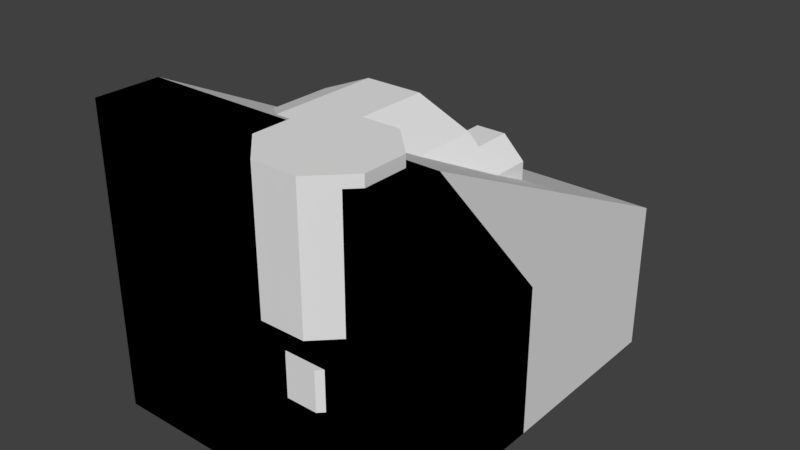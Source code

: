 # Source: lego-bricks.blend  (saved by Blender 2.78.0; exported with 4.5.12 LTS)
import bpy
from mathutils import Matrix  # noqa: F401  (used for matrix-valued properties, if any)

bpy.ops.wm.read_factory_settings(use_empty=True)
scene = bpy.context.scene
scene.name = 'Scene'

# ---- collections
col_collection_1 = bpy.data.collections.new('Collection 1'); scene.collection.children.link(col_collection_1)

# ---- world
world_world = bpy.data.worlds.new('World'); scene.world = world_world
world_world.color = (0.05088, 0.05088, 0.05088)
world_world.use_sun_shadow = False
world_world.sun_shadow_jitter_overblur = 0.0
world_world.cycles.sampling_method = 'MANUAL'

# ---- meshes
me_cube_001 = bpy.data.meshes.new('Cube.001')
me_cube_001.from_pydata([(-0.07, 1.65, -0.175), (0.07, 1.65, -0.175), (0.175, 1.65, -0.07), (0.175, 1.65, 0.07), (0.07, 1.65, 0.175), (-0.07, 1.65, 0.175), (-0.175, 1.65, 0.07), (-0.175, 1.65, -0.07), (-0.175, 1.83, 0.07), (-0.07, 1.83, 0.175), (0.07, 1.83, 0.175), (0.175, 1.83, 0.07), (0.175, 1.83, -0.07), (0.07, 1.83, -0.175), (-0.07, 1.83, -0.175), (-0.175, 1.83, -0.07), (1.042e-14, 1.83, 1.192e-07), (0.35, -0.15, -0.35), (0.35, 1.65, -0.35), (0.35, -0.15, 0.35), (0.35, 1.65, 0.35), (-0.35, -0.15, -0.35), (-0.35, 1.65, -0.35), (-0.35, -0.15, 0.35), (-0.35, 1.65, 0.35), (0.35, 0.15, 1.05), (0.35, -0.15, 1.05), (-0.35, -0.15, 1.05), (-0.35, 0.15, 1.05), (-1.05, -0.15, -0.35), (-1.05, 0.15, -0.35), (-1.05, 0.15, 0.35), (-1.05, -0.15, 0.35), (-1.05, 0.15, 1.05), (-1.05, -0.15, 1.05)], [], [(9, 16, 8), (11, 16, 10), (12, 16, 11), (14, 16, 13), (8, 16, 15), (10, 16, 9), (13, 16, 12), (14, 15, 16), (5, 9, 8, 6), (3, 11, 10, 4), (2, 12, 11, 3), (0, 14, 13, 1), (6, 8, 15, 7), (4, 10, 9, 5), (1, 13, 12, 2), (7, 15, 14, 0), (17, 18, 20, 19), (20, 24, 28, 25), (24, 22, 30, 31), (21, 22, 18, 17), (19, 23, 21, 17), (24, 20, 18, 22), (26, 25, 28, 27), (19, 20, 25, 26), (31, 33, 24), (23, 19, 26, 27), (32, 31, 30, 29), (22, 21, 29, 30), (21, 23, 32, 29), (31, 32, 34, 33), (23, 27, 34, 32), (27, 28, 33, 34), (24, 33, 28)])
me_cube_001.polygons.foreach_set('use_smooth', [0, 0, 0, 0, 0, 0, 0, 0, 1, 1, 1, 1, 1, 1, 1, 1, 0, 0, 0, 0, 0, 0, 0, 0, 0, 0, 0, 0, 0, 0, 0, 0, 0])
me_cube_001.use_remesh_preserve_volume = False
me_cube_001.use_remesh_preserve_attributes = False
me_cube_001.use_mirror_vertex_groups = False
me_cube_001.update()
me_cube = bpy.data.meshes.new('Cube')
me_cube.from_pydata([(-0.07, 0.75, -0.175), (0.07, 0.75, -0.175), (0.175, 0.75, -0.07), (0.175, 0.75, 0.07), (0.07, 0.75, 0.175), (-0.07, 0.75, 0.175), (-0.175, 0.75, 0.07), (-0.175, 0.75, -0.07), (-0.175, 0.93, 0.07), (-0.07, 0.93, 0.175), (0.07, 0.93, 0.175), (0.175, 0.93, 0.07), (0.175, 0.93, -0.07), (0.07, 0.93, -0.175), (-0.07, 0.93, -0.175), (-0.175, 0.93, -0.07), (5.211e-15, 0.93, 5.96e-08), (0.35, -0.15, -0.35), (0.35, 0.75, -0.35), (0.35, -0.15, 0.35), (0.35, 0.75, 0.35), (-0.35, -0.15, -0.35), (-0.35, 0.75, -0.35), (-0.35, -0.15, 0.35), (-0.35, 0.75, 0.35), (0.35, 0.15, 1.05), (0.35, -0.15, 1.05), (-0.35, -0.15, 1.05), (-0.35, 0.15, 1.05), (-1.05, -0.15, -0.35), (-1.05, 0.15, -0.35), (-1.05, 0.15, 0.35), (-1.05, -0.15, 0.35), (-1.05, 0.15, 1.05), (-1.05, -0.15, 1.05)], [], [(9, 16, 8), (11, 16, 10), (12, 16, 11), (14, 16, 13), (8, 16, 15), (10, 16, 9), (13, 16, 12), (14, 15, 16), (5, 9, 8, 6), (3, 11, 10, 4), (2, 12, 11, 3), (0, 14, 13, 1), (6, 8, 15, 7), (4, 10, 9, 5), (1, 13, 12, 2), (7, 15, 14, 0), (17, 18, 20, 19), (20, 24, 28, 25), (24, 22, 30, 31), (21, 22, 18, 17), (19, 23, 21, 17), (24, 20, 18, 22), (26, 25, 28, 27), (19, 20, 25, 26), (31, 33, 24), (23, 19, 26, 27), (32, 31, 30, 29), (22, 21, 29, 30), (21, 23, 32, 29), (31, 32, 34, 33), (23, 27, 34, 32), (27, 28, 33, 34), (24, 33, 28)])
me_cube.polygons.foreach_set('use_smooth', [0, 0, 0, 0, 0, 0, 0, 0, 1, 1, 1, 1, 1, 1, 1, 1, 0, 0, 0, 0, 0, 0, 0, 0, 0, 0, 0, 0, 0, 0, 0, 0, 0])
me_cube.use_remesh_preserve_volume = False
me_cube.use_remesh_preserve_attributes = False
me_cube.use_mirror_vertex_groups = False
me_cube.update()
me_plane_002 = bpy.data.meshes.new('Plane.002')
me_plane_002.from_pydata([(0.07, -0.175, 0.15), (-0.07, -0.175, 0.15), (-0.175, -0.07, 0.15), (-0.175, 0.07, 0.15), (-0.07, 0.175, 0.15), (0.07, 0.175, 0.15), (0.175, 0.07, 0.15), (0.175, -0.07, 0.15), (0.175, 0.07, 0.33), (0.07, 0.175, 0.33), (-0.07, 0.175, 0.33), (-0.175, 0.07, 0.33), (-0.175, -0.07, 0.33), (-0.07, -0.175, 0.33), (0.0, 0.0, 0.15), (0.07, -0.175, 0.33), (0.175, -0.07, 0.33), (0.0, 0.0, 0.33)], [], [(5, 6, 14), (3, 4, 14), (2, 3, 14), (0, 1, 14), (6, 7, 14), (4, 5, 14), (1, 2, 14), (0, 14, 7), (9, 17, 8), (11, 17, 10), (12, 17, 11), (15, 17, 13), (8, 17, 16), (10, 17, 9), (13, 17, 12), (15, 16, 17), (5, 9, 8, 6), (3, 11, 10, 4), (2, 12, 11, 3), (0, 15, 13, 1), (6, 8, 16, 7), (4, 10, 9, 5), (1, 13, 12, 2), (7, 16, 15, 0)])
me_plane_002.use_remesh_preserve_volume = False
me_plane_002.use_remesh_preserve_attributes = False
me_plane_002.use_mirror_vertex_groups = False
me_plane_002.update()
me_plane_001 = bpy.data.meshes.new('Plane.001')
me_plane_001.from_pydata([(0.1, -0.25, 0.5), (-0.1, -0.25, 0.5), (-0.25, -0.1, 0.5), (-0.25, 0.1, 0.5), (-0.1, 0.25, 0.5), (0.1, 0.25, 0.5), (0.25, 0.1, 0.5), (0.25, -0.1, 0.5), (0.25, 0.1, 1.1), (0.1, 0.25, 1.1), (-0.1, 0.25, 1.1), (-0.25, 0.1, 1.1), (-0.25, -0.1, 1.1), (-0.1, -0.25, 1.1), (0.0, 0.0, 0.5), (0.1, -0.25, 1.1), (0.25, -0.1, 1.1), (0.0, 0.0, 1.1)], [], [(5, 6, 14), (3, 4, 14), (2, 3, 14), (0, 1, 14), (6, 7, 14), (4, 5, 14), (1, 2, 14), (0, 14, 7), (9, 17, 8), (11, 17, 10), (12, 17, 11), (15, 17, 13), (8, 17, 16), (10, 17, 9), (13, 17, 12), (15, 16, 17), (5, 9, 8, 6), (3, 11, 10, 4), (2, 12, 11, 3), (0, 15, 13, 1), (6, 8, 16, 7), (4, 10, 9, 5), (1, 13, 12, 2), (7, 16, 15, 0)])
me_plane_001.use_remesh_preserve_volume = False
me_plane_001.use_remesh_preserve_attributes = False
me_plane_001.use_mirror_vertex_groups = False
me_plane_001.update()
me_circle_001 = bpy.data.meshes.new('Circle.001')
me_circle_001.from_pydata([(-0.1586, 0.75, -0.06568), (-0.1586, 0.75, 0.06568), (-0.1586, 0.93, -0.06568), (-0.06568, 0.75, 0.1586), (-0.1586, 0.93, 0.06568), (0.06568, 0.75, 0.1586), (-0.06568, 0.93, 0.1586), (0.1586, 0.75, 0.06568), (0.06568, 0.93, 0.1586), (0.1586, 0.75, -0.06568), (0.06568, 0.75, -0.1586), (-0.06568, 0.75, -0.1586), (0.1586, 0.93, 0.06568), (0.1586, 0.93, -0.06568), (0.06568, 0.93, -0.1586), (-0.06568, 0.93, -0.1586), (-2.943e-08, 0.93, -3.169e-08), (-0.1586, 0.75, 0.6343), (-0.1586, 0.75, 0.7657), (-0.1586, 0.93, 0.6343), (-0.06568, 0.75, 0.8586), (-0.1586, 0.93, 0.7657), (0.06568, 0.75, 0.8586), (-0.06568, 0.93, 0.8586), (0.1586, 0.75, 0.7657), (0.06568, 0.93, 0.8586), (0.1586, 0.75, 0.6343), (0.06568, 0.75, 0.5414), (-0.06568, 0.75, 0.5414), (0.1586, 0.93, 0.7657), (0.1586, 0.93, 0.6343), (0.06568, 0.93, 0.5414), (-0.06568, 0.93, 0.5414), (0.0, 0.93, 0.7), (-0.8586, 0.75, -0.06568), (-0.8586, 0.75, 0.06568), (-0.8586, 0.93, -0.06568), (-0.7657, 0.75, 0.1586), (-0.8586, 0.93, 0.06568), (-0.6343, 0.75, 0.1586), (-0.7657, 0.93, 0.1586), (-0.5414, 0.75, 0.06568), (-0.6343, 0.93, 0.1586), (-0.5414, 0.75, -0.06568), (-0.6343, 0.75, -0.1586), (-0.7657, 0.75, -0.1586), (-0.5414, 0.93, 0.06568), (-0.5414, 0.93, -0.06568), (-0.6343, 0.93, -0.1586), (-0.7657, 0.93, -0.1586), (-0.7, 0.93, 0.0), (-0.8586, 0.75, 0.6343), (-0.8586, 0.75, 0.7657), (-0.8586, 0.93, 0.6343), (-0.7657, 0.75, 0.8586), (-0.8586, 0.93, 0.7657), (-0.6343, 0.75, 0.8586), (-0.7657, 0.93, 0.8586), (-0.5414, 0.75, 0.7657), (-0.6343, 0.93, 0.8586), (-0.5414, 0.75, 0.6343), (-0.6343, 0.75, 0.5414), (-0.7657, 0.75, 0.5414), (-0.5414, 0.93, 0.7657), (-0.5414, 0.93, 0.6343), (-0.6343, 0.93, 0.5414), (-0.7657, 0.93, 0.5414), (-0.7, 0.93, 0.7), (-1.011, 0.03, 0.2185), (-0.9105, 0.03, 0.7245), (-0.7245, 0.03, 0.9105), (0.2105, 0.03, 0.7245), (0.3111, 0.03, 0.4815), (0.3111, 0.03, 0.2185), (0.02451, 0.03, -0.2105), (-0.2185, 0.03, -0.3111), (-0.4815, 0.03, -0.3111), (-1.011, 0.75, 0.2185), (-0.7245, 0.75, 0.9105), (-0.4815, 0.75, 1.011), (0.02451, 0.75, 0.9105), (0.2105, 0.75, 0.7245), (0.3111, 0.75, 0.2185), (0.2105, 0.75, -0.02451), (-0.2185, 0.75, -0.3111), (-0.4815, 0.75, -0.3111), (-0.7245, 0.75, -0.2105), (-0.9105, 0.75, -0.02451), (-0.35, 0.75, 0.35), (-1.011, 0.75, 0.4815), (-0.9105, 0.75, 0.7245), (-0.2185, 0.75, 1.011), (0.3111, 0.75, 0.4815), (0.02451, 0.75, -0.2105), (-1.011, 0.03, 0.4815), (-0.4815, 0.03, 1.011), (-0.2185, 0.03, 1.011), (0.02451, 0.03, 0.9105), (0.2105, 0.03, -0.02451), (-0.7245, 0.03, -0.2105), (-0.9105, 0.03, -0.02451), (-0.859, 0.03, 0.1392), (-0.859, 0.03, 0.5608), (-0.859, -0.15, 0.1392), (-0.5608, 0.03, 0.859), (-0.859, -0.15, 0.5608), (-0.1392, 0.03, 0.859), (-0.5608, -0.15, 0.859), (0.159, 0.03, 0.5608), (-0.1392, -0.15, 0.859), (0.159, 0.03, 0.1392), (-0.1392, 0.03, -0.159), (-0.5608, 0.03, -0.159), (0.159, -0.15, 0.5608), (0.159, -0.15, 0.1392), (-0.1392, -0.15, -0.159), (-0.5608, -0.15, -0.159), (-0.35, -0.15, 0.35)], [], [(7, 12, 8, 5), (3, 6, 4, 1), (5, 8, 6, 3), (0, 2, 15, 11), (9, 13, 12, 7), (11, 15, 14, 10), (1, 4, 2, 0), (10, 14, 13, 9), (13, 16, 12), (6, 16, 4), (12, 16, 8), (8, 16, 6), (14, 16, 13), (15, 16, 14), (2, 16, 15), (4, 16, 2), (24, 29, 25, 22), (20, 23, 21, 18), (22, 25, 23, 20), (17, 19, 32, 28), (26, 30, 29, 24), (28, 32, 31, 27), (18, 21, 19, 17), (27, 31, 30, 26), (30, 33, 29), (23, 33, 21), (29, 33, 25), (25, 33, 23), (31, 33, 30), (32, 33, 31), (19, 33, 32), (21, 33, 19), (41, 46, 42, 39), (37, 40, 38, 35), (39, 42, 40, 37), (34, 36, 49, 45), (43, 47, 46, 41), (45, 49, 48, 44), (35, 38, 36, 34), (44, 48, 47, 43), (47, 50, 46), (40, 50, 38), (46, 50, 42), (42, 50, 40), (48, 50, 47), (49, 50, 48), (36, 50, 49), (38, 50, 36), (58, 63, 59, 56), (54, 57, 55, 52), (56, 59, 57, 54), (51, 53, 66, 62), (60, 64, 63, 58), (62, 66, 65, 61), (52, 55, 53, 51), (61, 65, 64, 60), (64, 67, 63), (57, 67, 55), (63, 67, 59), (59, 67, 57), (65, 67, 64), (66, 67, 65), (53, 67, 66), (55, 67, 53), (71, 81, 80, 97), (100, 87, 86, 99), (72, 92, 81, 71), (94, 89, 77, 68), (68, 77, 87, 100), (73, 82, 92, 72), (69, 90, 89, 94), (98, 83, 82, 73), (70, 78, 90, 69), (74, 93, 83, 98), (95, 79, 78, 70), (75, 84, 93, 74), (96, 91, 79, 95), (76, 85, 84, 75), (97, 80, 91, 96), (99, 86, 85, 76), (85, 88, 84), (80, 88, 91), (86, 88, 85), (81, 88, 80), (87, 88, 86), (92, 88, 81), (89, 88, 77), (77, 88, 87), (82, 88, 92), (90, 88, 89), (83, 88, 82), (78, 88, 90), (93, 88, 83), (79, 88, 78), (84, 88, 93), (91, 88, 79), (76, 75, 111, 112), (97, 96, 106), (99, 76, 112), (71, 97, 106, 108), (100, 99, 112, 101), (72, 71, 108), (94, 68, 101, 102), (68, 100, 101), (73, 72, 108, 110), (69, 94, 102), (98, 73, 110), (70, 69, 102, 104), (74, 98, 110, 111), (95, 70, 104), (75, 74, 111), (96, 95, 104, 106), (108, 106, 109, 113), (104, 102, 105, 107), (106, 104, 107, 109), (101, 112, 116, 103), (110, 108, 113, 114), (112, 111, 115, 116), (102, 101, 103, 105), (111, 110, 114, 115), (114, 113, 117), (107, 105, 117), (113, 109, 117), (109, 107, 117), (115, 114, 117), (116, 115, 117), (103, 116, 117), (105, 103, 117)])
me_circle_001.use_remesh_preserve_volume = False
me_circle_001.use_remesh_preserve_attributes = False
me_circle_001.use_mirror_vertex_groups = False
me_circle_001.update()
me_circle = bpy.data.meshes.new('Circle')
me_circle.from_pydata([(-0.06145, 0.03, -0.3089), (-0.2619, 0.03, -0.175), (-0.3089, 0.03, -0.06145), (-0.06145, 0.03, 0.3089), (0.06145, 0.03, 0.3089), (0.175, 0.03, 0.2619), (0.3089, 0.03, 0.06145), (0.3089, 0.03, -0.06145), (0.2619, 0.03, -0.175), (-0.06145, 0.75, -0.3089), (-0.3089, 0.75, -0.06145), (-0.3089, 0.75, 0.06145), (-0.175, 0.75, 0.2619), (-0.06145, 0.75, 0.3089), (0.175, 0.75, 0.2619), (0.2619, 0.75, 0.175), (0.3089, 0.75, -0.06145), (0.2619, 0.75, -0.175), (0.175, 0.75, -0.2619), (0.06145, 0.75, -0.3089), (-6.333e-08, 0.75, -0.1716), (-0.1214, 0.75, -0.1214), (-6.333e-08, 0.93, -0.1716), (-0.1716, 0.75, 0.0), (-0.1214, 0.93, -0.1214), (-0.1214, 0.75, 0.1214), (-0.1716, 0.93, -2.98e-08), (-3.353e-08, 0.75, 0.1716), (-0.1214, 0.93, 0.1214), (0.1214, 0.75, 0.1214), (0.1716, 0.75, 0.0), (0.1214, 0.75, -0.1214), (-3.353e-08, 0.93, 0.1716), (0.1214, 0.93, 0.1214), (0.1716, 0.93, -2.98e-08), (0.1214, 0.93, -0.1214), (-2.98e-08, 0.93, -2.98e-08), (-0.175, 0.75, -0.2619), (-0.2619, 0.75, -0.175), (-0.2619, 0.75, 0.175), (0.06145, 0.75, 0.3089), (0.3089, 0.75, 0.06145), (-0.175, 0.03, -0.2619), (-0.3089, 0.03, 0.06145), (-0.2619, 0.03, 0.175), (-0.175, 0.03, 0.2619), (0.2619, 0.03, 0.175), (0.175, 0.03, -0.2619), (0.06145, 0.03, -0.3089), (-9.499e-08, 0.03, -0.2575), (-0.182, 0.03, -0.182), (-9.499e-08, -0.15, -0.2575), (-0.2575, 0.03, 0.0), (-0.182, -0.15, -0.182), (-0.182, 0.03, 0.182), (-0.2575, -0.15, 2.98e-08), (-5.029e-08, 0.03, 0.2575), (-0.182, -0.15, 0.182), (0.182, 0.03, 0.182), (0.2575, 0.03, 2.98e-08), (0.182, 0.03, -0.182), (-5.029e-08, -0.15, 0.2575), (0.182, -0.15, 0.182), (0.2575, -0.15, 2.98e-08), (0.182, -0.15, -0.182), (-4.47e-08, -0.15, 0.0)], [], [(3, 13, 12, 45), (48, 19, 18, 47), (4, 40, 13, 3), (42, 37, 9, 0), (0, 9, 19, 48), (5, 14, 40, 4), (1, 38, 37, 42), (46, 15, 14, 5), (2, 10, 38, 1), (6, 41, 15, 46), (43, 11, 10, 2), (7, 16, 41, 6), (44, 39, 11, 43), (8, 17, 16, 7), (45, 12, 39, 44), (47, 18, 17, 8), (17, 31, 30, 16), (12, 25, 39), (18, 31, 17), (13, 27, 25, 12), (19, 20, 31, 18), (40, 27, 13), (37, 21, 20, 9), (9, 20, 19), (14, 29, 27, 40), (38, 21, 37), (15, 29, 14), (10, 23, 21, 38), (41, 30, 29, 15), (11, 23, 10), (16, 30, 41), (39, 25, 23, 11), (27, 32, 28, 25), (23, 26, 24, 21), (25, 28, 26, 23), (20, 22, 35, 31), (29, 33, 32, 27), (31, 35, 34, 30), (21, 24, 22, 20), (30, 34, 33, 29), (33, 36, 32), (26, 36, 24), (32, 36, 28), (28, 36, 26), (34, 36, 33), (35, 36, 34), (22, 36, 35), (24, 36, 22), (8, 7, 59, 60), (45, 44, 54), (47, 8, 60), (3, 45, 54, 56), (48, 47, 60, 49), (4, 3, 56), (42, 0, 49, 50), (0, 48, 49), (5, 4, 56, 58), (1, 42, 50), (46, 5, 58), (2, 1, 50, 52), (6, 46, 58, 59), (43, 2, 52), (7, 6, 59), (44, 43, 52, 54), (56, 54, 57, 61), (52, 50, 53, 55), (54, 52, 55, 57), (49, 60, 64, 51), (58, 56, 61, 62), (60, 59, 63, 64), (50, 49, 51, 53), (59, 58, 62, 63), (62, 61, 65), (55, 53, 65), (61, 57, 65), (57, 55, 65), (63, 62, 65), (64, 63, 65), (51, 64, 65), (53, 51, 65)])
me_circle.use_remesh_preserve_volume = False
me_circle.use_remesh_preserve_attributes = False
me_circle.use_mirror_vertex_groups = False
me_circle.update()

# ---- objects
ob_edge_corner = bpy.data.objects.new('edge-corner', me_cube_001)
ob_slide_corner = bpy.data.objects.new('slide-corner', me_cube)
ob_scaledplug = bpy.data.objects.new('scaledplug', me_plane_002)
ob_plug = bpy.data.objects.new('plug', me_plane_001)
ob_s_barrel = bpy.data.objects.new('s-barrel', me_circle_001)
ob_xs_barrel = bpy.data.objects.new('xs-barrel', me_circle)

# ---- transforms, parenting, visibility, modifiers, constraints
ob_edge_corner.location = (0.0, 0.0, 0.0)
ob_edge_corner.hide_viewport = True
ob_edge_corner.lineart.crease_threshold = 0.0
ob_slide_corner.location = (0.0, 0.0, 0.0)
ob_slide_corner.lineart.crease_threshold = 0.0
ob_scaledplug.location = (0.0, 0.0, 0.0)
ob_scaledplug.hide_viewport = True
ob_scaledplug.lineart.crease_threshold = 0.0
ob_plug.location = (0.0, 0.0, 0.0)
ob_plug.hide_viewport = True
ob_plug.lineart.crease_threshold = 0.0
ob_s_barrel.location = (0.0, 0.0, 0.0)
ob_s_barrel.hide_viewport = True
ob_s_barrel.lineart.crease_threshold = 0.0
ob_xs_barrel.location = (0.0, 0.0, 0.0)
ob_xs_barrel.hide_viewport = True
ob_xs_barrel.lineart.crease_threshold = 0.0

# ---- collection membership
col_collection_1.objects.link(ob_edge_corner)
col_collection_1.objects.link(ob_slide_corner)
col_collection_1.objects.link(ob_scaledplug)
col_collection_1.objects.link(ob_plug)
col_collection_1.objects.link(ob_s_barrel)
col_collection_1.objects.link(ob_xs_barrel)

# ---- scene / render settings (as saved in the file)
scene.frame_start = 1; scene.frame_end = 250; scene.frame_set(16)
scene.render.engine = 'BLENDER_EEVEE_NEXT'
scene.render.resolution_percentage = 50
scene.render.dither_intensity = 0.0
scene.cycles.use_denoising = False
scene.cycles.samples = 128
scene.cycles.sampling_pattern = 'TABULATED_SOBOL'
scene.cycles.light_sampling_threshold = 0.0
scene.cycles.use_adaptive_sampling = False
scene.cycles.use_light_tree = False
scene.cycles.blur_glossy = 0.0
scene.cycles.sample_clamp_indirect = 0.0
scene.view_settings.view_transform = 'Standard'
bpy.context.view_layer.update()

# ---- added for rendering (the .blend has no active camera and no usable light): camera, sun
cam_auto = bpy.data.cameras.new('AutoCamera')
cam_auto.lens = 50.0
cam_auto.sensor_width = 36.0
cam_auto.clip_end = 1000.0
ob_auto_camera = bpy.data.objects.new('AutoCamera', cam_auto)
scene.collection.objects.link(ob_auto_camera)
ob_auto_camera.location = (2.32978, -2.42574, 2.51883)
ob_auto_camera.rotation_euler = (1.09748, -7.21219e-08, 0.694738)
scene.camera = ob_auto_camera
light_auto_sun = bpy.data.lights.new('AutoSun', 'SUN')
light_auto_sun.energy = 3.0
light_auto_sun.angle = 0.0523599
ob_auto_sun = bpy.data.objects.new('AutoSun', light_auto_sun)
scene.collection.objects.link(ob_auto_sun)
ob_auto_sun.rotation_euler = (0.872665, 0.174533, 0.523599)
bpy.context.view_layer.update()

